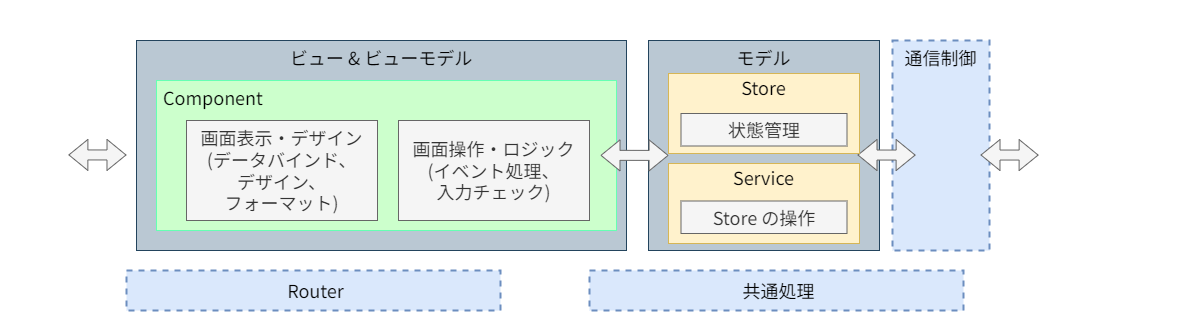

The diagram above was exported from draw.io. Its source (the exported page's mxGraphModel, read from the mxfile embedded in the PNG):
<mxGraphModel dx="1065" dy="786" grid="1" gridSize="10" guides="1" tooltips="1" connect="1" arrows="1" fold="1" page="1" pageScale="1" pageWidth="827" pageHeight="1169" math="0" shadow="0">
  <root>
    <mxCell id="0" />
    <mxCell id="1" parent="0" />
    <mxCell id="2" value="" style="rounded=0;whiteSpace=wrap;html=1;fillColor=none;fontFamily=Noto Sans JP;fontSource=https%3A%2F%2Ffonts.googleapis.com%2Fcss%3Ffamily%3DNoto%2BSans%2BJP;strokeColor=#FFFFFF;" parent="1" vertex="1">
      <mxGeometry x="160" y="20" width="900" height="331" as="geometry" />
    </mxCell>
    <mxCell id="3" value="ビュー &amp;amp; ビューモデル" style="rounded=0;whiteSpace=wrap;html=1;verticalAlign=top;fillColor=#bac8d3;strokeColor=#23445d;fontColor=#000000;fontFamily=Noto Sans JP;fontSource=https%3A%2F%2Ffonts.googleapis.com%2Fcss%3Ffamily%3DNoto%2BSans%2BJP;fontSize=18;" parent="1" vertex="1">
      <mxGeometry x="190" y="60" width="490" height="210" as="geometry" />
    </mxCell>
    <mxCell id="4" value="モデル" style="rounded=0;whiteSpace=wrap;html=1;verticalAlign=top;fillColor=#bac8d3;strokeColor=#23445d;fontColor=#000000;fontFamily=Noto Sans JP;fontSource=https%3A%2F%2Ffonts.googleapis.com%2Fcss%3Ffamily%3DNoto%2BSans%2BJP;fontSize=18;" parent="1" vertex="1">
      <mxGeometry x="702" y="60" width="231" height="210" as="geometry" />
    </mxCell>
    <mxCell id="5" value="フロントエンド" style="text;html=1;strokeColor=none;fillColor=none;align=center;verticalAlign=middle;whiteSpace=wrap;rounded=0;fontFamily=Noto Sans JP;fontSource=https%3A%2F%2Ffonts.googleapis.com%2Fcss%3Ffamily%3DNoto%2BSans%2BJP;fontSize=18;fontColor=#FFFFFF;" parent="1" vertex="1">
      <mxGeometry x="523.75" y="23" width="134.5" height="30" as="geometry" />
    </mxCell>
    <mxCell id="6" value="Component" style="rounded=0;whiteSpace=wrap;html=1;align=left;spacingLeft=5;fillColor=#CCFFCC;fontColor=#000000;strokeColor=#66FFB3;fontFamily=Noto Sans JP;fontSource=https%3A%2F%2Ffonts.googleapis.com%2Fcss%3Ffamily%3DNoto%2BSans%2BJP;fontSize=18;verticalAlign=top;" parent="1" vertex="1">
      <mxGeometry x="210" y="100" width="460" height="150" as="geometry" />
    </mxCell>
    <mxCell id="10" value="画面表示・デザイン&lt;br style=&quot;font-size: 18px&quot;&gt;(データバインド、&lt;br style=&quot;font-size: 18px&quot;&gt;デザイン、&lt;br&gt;フォーマット)" style="rounded=0;whiteSpace=wrap;html=1;fontSize=18;fillColor=#f5f5f5;fontColor=#333333;strokeColor=#666666;fontFamily=Noto Sans JP;fontSource=https%3A%2F%2Ffonts.googleapis.com%2Fcss%3Ffamily%3DNoto%2BSans%2BJP;" parent="1" vertex="1">
      <mxGeometry x="240" y="140" width="191" height="100" as="geometry" />
    </mxCell>
    <mxCell id="11" value="画面操作・ロジック&lt;br style=&quot;font-size: 18px&quot;&gt;(イベント処理、&lt;br style=&quot;font-size: 18px&quot;&gt;入力チェック)" style="rounded=0;whiteSpace=wrap;html=1;fontSize=18;fillColor=#f5f5f5;fontColor=#333333;strokeColor=#666666;fontFamily=Noto Sans JP;fontSource=https%3A%2F%2Ffonts.googleapis.com%2Fcss%3Ffamily%3DNoto%2BSans%2BJP;verticalAlign=middle;" parent="1" vertex="1">
      <mxGeometry x="452" y="140" width="191" height="100" as="geometry" />
    </mxCell>
    <mxCell id="17" value="通信制御" style="rounded=0;whiteSpace=wrap;html=1;fontSize=18;dashed=1;fillColor=#dae8fc;strokeColor=#6C8EBF;fontColor=#000000;strokeWidth=2;verticalAlign=top;fontFamily=Noto Sans JP;fontSource=https%3A%2F%2Ffonts.googleapis.com%2Fcss%3Ffamily%3DNoto%2BSans%2BJP;" parent="1" vertex="1">
      <mxGeometry x="946" y="60" width="97" height="210" as="geometry" />
    </mxCell>
    <mxCell id="18" value="" style="shape=flexArrow;endArrow=classic;startArrow=classic;html=1;fontSize=18;fillColor=#f5f5f5;strokeColor=#666666;fontFamily=Noto Sans JP;fontSource=https%3A%2F%2Ffonts.googleapis.com%2Fcss%3Ffamily%3DNoto%2BSans%2BJP;" parent="1" edge="1">
      <mxGeometry width="100" height="100" relative="1" as="geometry">
        <mxPoint x="654" y="174.82999999999998" as="sourcePoint" />
        <mxPoint x="722.06" y="174.91" as="targetPoint" />
        <Array as="points" />
      </mxGeometry>
    </mxCell>
    <mxCell id="20" value="" style="shape=flexArrow;endArrow=classic;startArrow=classic;html=1;fontSize=18;fillColor=#f5f5f5;strokeColor=#666666;fontFamily=Noto Sans JP;fontSource=https%3A%2F%2Ffonts.googleapis.com%2Fcss%3Ffamily%3DNoto%2BSans%2BJP;" parent="1" edge="1">
      <mxGeometry width="100" height="100" relative="1" as="geometry">
        <mxPoint x="911" y="174.49999999999997" as="sourcePoint" />
        <mxPoint x="969.1199999999999" y="174.57999999999996" as="targetPoint" />
        <Array as="points" />
      </mxGeometry>
    </mxCell>
    <mxCell id="21" value="" style="shape=flexArrow;endArrow=classic;startArrow=classic;html=1;fontSize=18;fillColor=#f5f5f5;strokeColor=#666666;fontFamily=Noto Sans JP;fontSource=https%3A%2F%2Ffonts.googleapis.com%2Fcss%3Ffamily%3DNoto%2BSans%2BJP;" parent="1" edge="1">
      <mxGeometry width="100" height="100" relative="1" as="geometry">
        <mxPoint x="1034" y="174.5" as="sourcePoint" />
        <mxPoint x="1092.12" y="174.5799999999998" as="targetPoint" />
        <Array as="points" />
      </mxGeometry>
    </mxCell>
    <mxCell id="22" value="Router" style="rounded=0;whiteSpace=wrap;html=1;align=center;spacingLeft=5;fillColor=#dae8fc;strokeColor=#6c8ebf;fontColor=#000000;dashed=1;strokeWidth=2;fontFamily=Noto Sans JP;fontSource=https%3A%2F%2Ffonts.googleapis.com%2Fcss%3Ffamily%3DNoto%2BSans%2BJP;fontSize=18;" parent="1" vertex="1">
      <mxGeometry x="180" y="290" width="374" height="40" as="geometry" />
    </mxCell>
    <mxCell id="23" value="共通処理" style="rounded=0;whiteSpace=wrap;html=1;align=center;spacingLeft=5;fillColor=#dae8fc;strokeColor=#6c8ebf;fontColor=#000000;dashed=1;strokeWidth=2;fontFamily=Noto Sans JP;fontSource=https%3A%2F%2Ffonts.googleapis.com%2Fcss%3Ffamily%3DNoto%2BSans%2BJP;fontSize=18;" parent="1" vertex="1">
      <mxGeometry x="643" y="290" width="374" height="40" as="geometry" />
    </mxCell>
    <mxCell id="24" value="ブラウザ" style="rounded=0;whiteSpace=wrap;html=1;fontColor=#FFFFFF;fillColor=none;strokeColor=#FFFFFF;verticalAlign=top;fontFamily=Noto Sans JP;fontSource=https%3A%2F%2Ffonts.googleapis.com%2Fcss%3Ffamily%3DNoto%2BSans%2BJP;fontSize=18;" parent="1" vertex="1">
      <mxGeometry x="54" y="20" width="91" height="331" as="geometry" />
    </mxCell>
    <mxCell id="25" value="" style="shape=flexArrow;endArrow=classic;startArrow=classic;html=1;fontSize=12;fillColor=#f5f5f5;strokeColor=#666666;fontFamily=Noto Sans JP;fontSource=https%3A%2F%2Ffonts.googleapis.com%2Fcss%3Ffamily%3DNoto%2BSans%2BJP;" parent="1" edge="1">
      <mxGeometry width="100" height="100" relative="1" as="geometry">
        <mxPoint x="121.87999999999982" y="174.4099999999998" as="sourcePoint" />
        <mxPoint x="179.99999999999994" y="174.48999999999984" as="targetPoint" />
        <Array as="points" />
      </mxGeometry>
    </mxCell>
    <mxCell id="26" value="&lt;div style=&quot;text-align: left; font-size: 18px;&quot;&gt;&lt;span style=&quot;font-size: 18px;&quot;&gt;サーバー&lt;/span&gt;&lt;/div&gt;&lt;div style=&quot;text-align: left; font-size: 18px;&quot;&gt;&lt;span style=&quot;font-size: 18px;&quot;&gt;(バックエンド)へ&lt;/span&gt;&lt;/div&gt;" style="text;html=1;strokeColor=none;fillColor=none;align=center;verticalAlign=middle;whiteSpace=wrap;rounded=0;fontFamily=Noto Sans JP;fontSource=https%3A%2F%2Ffonts.googleapis.com%2Fcss%3Ffamily%3DNoto%2BSans%2BJP;fontSize=18;fontColor=#FFFFFF;" parent="1" vertex="1">
      <mxGeometry x="1100" y="160" width="149" height="30" as="geometry" />
    </mxCell>
    <mxCell id="31" value="Store" style="rounded=0;whiteSpace=wrap;html=1;fontSize=18;verticalAlign=top;fillColor=#fff2cc;strokeColor=#d6b656;fontFamily=Noto Sans JP;fontSource=https%3A%2F%2Ffonts.googleapis.com%2Fcss%3Ffamily%3DNoto%2BSans%2BJP;spacing=0;spacingTop=-1;fontColor=#000000;" parent="1" vertex="1">
      <mxGeometry x="722" y="93" width="191" height="80" as="geometry" />
    </mxCell>
    <mxCell id="32" value="状態管理" style="rounded=0;whiteSpace=wrap;html=1;fontSize=18;fillColor=#f5f5f5;strokeColor=#666666;fontColor=#333333;fontFamily=Noto Sans JP;fontSource=https%3A%2F%2Ffonts.googleapis.com%2Fcss%3Ffamily%3DNoto%2BSans%2BJP;" parent="1" vertex="1">
      <mxGeometry x="734.5" y="133" width="166" height="32.5" as="geometry" />
    </mxCell>
    <mxCell id="33" value="Service" style="rounded=0;whiteSpace=wrap;html=1;fontSize=18;verticalAlign=top;fillColor=#fff2cc;strokeColor=#d6b656;fontFamily=Noto Sans JP;fontSource=https%3A%2F%2Ffonts.googleapis.com%2Fcss%3Ffamily%3DNoto%2BSans%2BJP;spacing=0;spacingTop=-1;fontColor=#000000;" parent="1" vertex="1">
      <mxGeometry x="722" y="183" width="191" height="80" as="geometry" />
    </mxCell>
    <mxCell id="34" value="Store の操作" style="rounded=0;whiteSpace=wrap;html=1;fontSize=18;fillColor=#f5f5f5;strokeColor=#666666;fontColor=#333333;fontFamily=Noto Sans JP;fontSource=https%3A%2F%2Ffonts.googleapis.com%2Fcss%3Ffamily%3DNoto%2BSans%2BJP;" parent="1" vertex="1">
      <mxGeometry x="734.5" y="220.5" width="166" height="32.5" as="geometry" />
    </mxCell>
  </root>
</mxGraphModel>